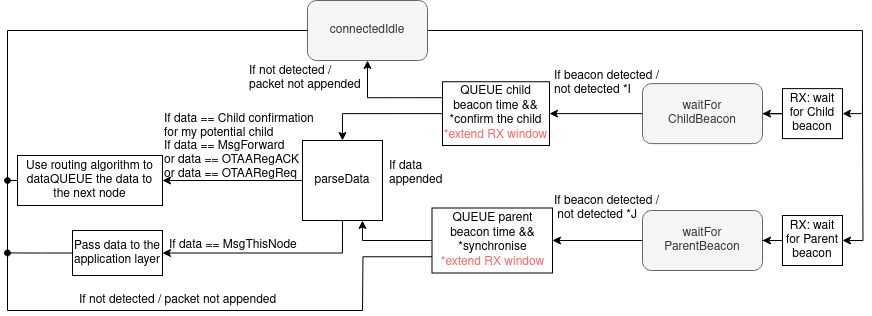

The diagram above was exported from draw.io. Its source (the exported page's mxGraphModel, read from the mxfile embedded in the PNG):
<mxGraphModel dx="2097" dy="792" grid="1" gridSize="5" guides="1" tooltips="1" connect="1" arrows="1" fold="1" page="1" pageScale="1" pageWidth="850" pageHeight="1100" math="0" shadow="0">
  <root>
    <mxCell id="0" />
    <mxCell id="1" parent="0" />
    <mxCell id="QJhU5oRQL1Jb571ihN6a-271" style="edgeStyle=orthogonalEdgeStyle;rounded=0;orthogonalLoop=1;jettySize=auto;html=1;exitX=0;exitY=0.5;exitDx=0;exitDy=0;entryX=1;entryY=0.5;entryDx=0;entryDy=0;" edge="1" parent="1" source="QJhU5oRQL1Jb571ihN6a-275" target="QJhU5oRQL1Jb571ihN6a-287">
      <mxGeometry relative="1" as="geometry">
        <mxPoint x="230" y="580" as="targetPoint" />
      </mxGeometry>
    </mxCell>
    <mxCell id="QJhU5oRQL1Jb571ihN6a-272" style="edgeStyle=orthogonalEdgeStyle;rounded=0;orthogonalLoop=1;jettySize=auto;html=1;exitX=0;exitY=0.5;exitDx=0;exitDy=0;entryX=1;entryY=0.5;entryDx=0;entryDy=0;" edge="1" parent="1" source="QJhU5oRQL1Jb571ihN6a-276" target="QJhU5oRQL1Jb571ihN6a-281">
      <mxGeometry relative="1" as="geometry" />
    </mxCell>
    <mxCell id="QJhU5oRQL1Jb571ihN6a-273" value="" style="edgeStyle=orthogonalEdgeStyle;rounded=0;orthogonalLoop=1;jettySize=auto;html=1;" edge="1" parent="1" source="QJhU5oRQL1Jb571ihN6a-274" target="QJhU5oRQL1Jb571ihN6a-276">
      <mxGeometry relative="1" as="geometry" />
    </mxCell>
    <mxCell id="QJhU5oRQL1Jb571ihN6a-274" value="RX: wait for Child beacon" style="rounded=0;whiteSpace=wrap;html=1;rotation=0;" vertex="1" parent="1">
      <mxGeometry x="590" y="508.12" width="60" height="50" as="geometry" />
    </mxCell>
    <mxCell id="QJhU5oRQL1Jb571ihN6a-275" value="waitFor&lt;br&gt;ParentBeacon" style="rounded=1;whiteSpace=wrap;html=1;fillColor=#f5f5f5;fontColor=#333333;strokeColor=#666666;" vertex="1" parent="1">
      <mxGeometry x="450" y="630" width="120" height="60" as="geometry" />
    </mxCell>
    <mxCell id="QJhU5oRQL1Jb571ihN6a-276" value="waitFor&lt;br&gt;ChildBeacon" style="rounded=1;whiteSpace=wrap;html=1;fillColor=#f5f5f5;fontColor=#333333;strokeColor=#666666;" vertex="1" parent="1">
      <mxGeometry x="450" y="503.12" width="120" height="60" as="geometry" />
    </mxCell>
    <mxCell id="QJhU5oRQL1Jb571ihN6a-277" value="" style="edgeStyle=orthogonalEdgeStyle;rounded=0;orthogonalLoop=1;jettySize=auto;html=1;entryX=1;entryY=0.5;entryDx=0;entryDy=0;" edge="1" parent="1" source="QJhU5oRQL1Jb571ihN6a-278" target="QJhU5oRQL1Jb571ihN6a-275">
      <mxGeometry relative="1" as="geometry">
        <mxPoint x="620" y="580" as="targetPoint" />
      </mxGeometry>
    </mxCell>
    <mxCell id="QJhU5oRQL1Jb571ihN6a-305" style="edgeStyle=orthogonalEdgeStyle;rounded=0;orthogonalLoop=1;jettySize=auto;html=1;exitX=1;exitY=0.5;exitDx=0;exitDy=0;endArrow=none;endFill=0;startArrow=classic;startFill=1;" edge="1" parent="1" source="QJhU5oRQL1Jb571ihN6a-278">
      <mxGeometry relative="1" as="geometry">
        <mxPoint x="670" y="525" as="targetPoint" />
      </mxGeometry>
    </mxCell>
    <mxCell id="QJhU5oRQL1Jb571ihN6a-278" value="RX: wait for Parent beacon" style="rounded=0;whiteSpace=wrap;html=1;rotation=0;" vertex="1" parent="1">
      <mxGeometry x="590" y="635" width="60" height="50" as="geometry" />
    </mxCell>
    <mxCell id="QJhU5oRQL1Jb571ihN6a-306" style="edgeStyle=orthogonalEdgeStyle;rounded=0;orthogonalLoop=1;jettySize=auto;html=1;exitX=0;exitY=0.5;exitDx=0;exitDy=0;entryX=0.5;entryY=0;entryDx=0;entryDy=0;" edge="1" parent="1" source="QJhU5oRQL1Jb571ihN6a-281" target="QJhU5oRQL1Jb571ihN6a-299">
      <mxGeometry relative="1" as="geometry" />
    </mxCell>
    <mxCell id="QJhU5oRQL1Jb571ihN6a-315" style="edgeStyle=orthogonalEdgeStyle;rounded=0;orthogonalLoop=1;jettySize=auto;html=1;exitX=0;exitY=0.25;exitDx=0;exitDy=0;entryX=0.5;entryY=1;entryDx=0;entryDy=0;" edge="1" parent="1" source="QJhU5oRQL1Jb571ihN6a-281" target="QJhU5oRQL1Jb571ihN6a-302">
      <mxGeometry relative="1" as="geometry">
        <Array as="points">
          <mxPoint x="175" y="517" />
        </Array>
      </mxGeometry>
    </mxCell>
    <mxCell id="QJhU5oRQL1Jb571ihN6a-281" value="&lt;div&gt;QUEUE child beacon time &amp;amp;&amp;amp; *confirm the child&lt;br&gt;&lt;/div&gt;&lt;div&gt;&lt;font color=&quot;#ff6666&quot;&gt;*extend RX window&lt;/font&gt;&lt;br&gt;&lt;/div&gt;" style="rounded=0;whiteSpace=wrap;html=1;rotation=0;" vertex="1" parent="1">
      <mxGeometry x="250" y="501.24" width="107" height="63.75" as="geometry" />
    </mxCell>
    <mxCell id="QJhU5oRQL1Jb571ihN6a-282" value="&lt;div&gt;If beacon detected /&amp;nbsp;&lt;/div&gt;&lt;div&gt;not detected *I&lt;/div&gt;" style="text;html=1;align=left;verticalAlign=middle;resizable=0;points=[];autosize=1;" vertex="1" parent="1">
      <mxGeometry x="360" y="480" width="130" height="45" as="geometry" />
    </mxCell>
    <mxCell id="QJhU5oRQL1Jb571ihN6a-307" style="edgeStyle=orthogonalEdgeStyle;rounded=0;orthogonalLoop=1;jettySize=auto;html=1;exitX=0;exitY=0.5;exitDx=0;exitDy=0;entryX=0.75;entryY=1;entryDx=0;entryDy=0;" edge="1" parent="1" source="QJhU5oRQL1Jb571ihN6a-287" target="QJhU5oRQL1Jb571ihN6a-299">
      <mxGeometry relative="1" as="geometry" />
    </mxCell>
    <mxCell id="QJhU5oRQL1Jb571ihN6a-312" style="edgeStyle=orthogonalEdgeStyle;rounded=0;orthogonalLoop=1;jettySize=auto;html=1;exitX=0;exitY=0.75;exitDx=0;exitDy=0;endArrow=none;endFill=0;" edge="1" parent="1" source="QJhU5oRQL1Jb571ihN6a-287">
      <mxGeometry relative="1" as="geometry">
        <mxPoint x="170" y="730" as="targetPoint" />
      </mxGeometry>
    </mxCell>
    <mxCell id="QJhU5oRQL1Jb571ihN6a-287" value="&lt;div&gt;QUEUE parent beacon time &amp;amp;&amp;amp; *synchronise&lt;/div&gt;&lt;div&gt;&lt;font color=&quot;#ff6666&quot;&gt;*extend RX window&lt;/font&gt;&lt;br&gt;&lt;/div&gt;" style="rounded=0;whiteSpace=wrap;html=1;rotation=0;" vertex="1" parent="1">
      <mxGeometry x="239.5" y="627.5" width="120.5" height="65" as="geometry" />
    </mxCell>
    <mxCell id="QJhU5oRQL1Jb571ihN6a-288" value="&lt;div&gt;If beacon detected /&lt;/div&gt;&lt;div&gt;&amp;nbsp;not detected *J&lt;/div&gt;" style="text;html=1;align=left;verticalAlign=middle;resizable=0;points=[];autosize=1;" vertex="1" parent="1">
      <mxGeometry x="360" y="605" width="125" height="45" as="geometry" />
    </mxCell>
    <mxCell id="QJhU5oRQL1Jb571ihN6a-289" style="edgeStyle=orthogonalEdgeStyle;rounded=0;orthogonalLoop=1;jettySize=auto;html=1;exitX=0.5;exitY=1;exitDx=0;exitDy=0;entryX=1;entryY=0.5;entryDx=0;entryDy=0;" edge="1" parent="1" source="QJhU5oRQL1Jb571ihN6a-299" target="QJhU5oRQL1Jb571ihN6a-297">
      <mxGeometry relative="1" as="geometry">
        <mxPoint x="50" y="630" as="sourcePoint" />
      </mxGeometry>
    </mxCell>
    <mxCell id="QJhU5oRQL1Jb571ihN6a-290" value="&lt;div&gt;If data&lt;br&gt;&lt;/div&gt;&lt;div&gt;appended&lt;/div&gt;" style="text;html=1;align=left;verticalAlign=middle;resizable=0;points=[];autosize=1;" vertex="1" parent="1">
      <mxGeometry x="195" y="570" width="75" height="45" as="geometry" />
    </mxCell>
    <mxCell id="QJhU5oRQL1Jb571ihN6a-291" value="&lt;div&gt;&lt;div&gt;If not detected / packet not appended&lt;/div&gt;&lt;/div&gt;" style="text;html=1;align=left;verticalAlign=middle;resizable=0;points=[];autosize=1;" vertex="1" parent="1">
      <mxGeometry x="-115" y="705" width="220" height="30" as="geometry" />
    </mxCell>
    <mxCell id="QJhU5oRQL1Jb571ihN6a-316" style="edgeStyle=orthogonalEdgeStyle;rounded=0;orthogonalLoop=1;jettySize=auto;html=1;exitX=0;exitY=0.5;exitDx=0;exitDy=0;endArrow=oval;endFill=1;" edge="1" parent="1" source="QJhU5oRQL1Jb571ihN6a-293">
      <mxGeometry relative="1" as="geometry">
        <mxPoint x="-185" y="600" as="targetPoint" />
      </mxGeometry>
    </mxCell>
    <mxCell id="QJhU5oRQL1Jb571ihN6a-293" value="&lt;div&gt;Use routing algorithm to&lt;br&gt;&lt;/div&gt;&lt;div&gt;dataQUEUE the data to the next node&lt;/div&gt;" style="rounded=0;whiteSpace=wrap;html=1;rotation=0;" vertex="1" parent="1">
      <mxGeometry x="-175" y="575" width="145" height="50" as="geometry" />
    </mxCell>
    <mxCell id="QJhU5oRQL1Jb571ihN6a-294" value="&lt;div&gt;If data == MsgForward &lt;br&gt;&lt;/div&gt;&lt;div&gt;or data == OTAARegACK&lt;/div&gt;&lt;div&gt;or data == OTAARegReq&lt;br&gt;&lt;/div&gt;" style="text;html=1;align=left;verticalAlign=middle;resizable=0;points=[];autosize=1;" vertex="1" parent="1">
      <mxGeometry x="-30" y="550" width="155" height="60" as="geometry" />
    </mxCell>
    <mxCell id="QJhU5oRQL1Jb571ihN6a-295" value="If data == MsgThisNode" style="text;html=1;align=left;verticalAlign=middle;resizable=0;points=[];autosize=1;" vertex="1" parent="1">
      <mxGeometry x="-25" y="650" width="150" height="30" as="geometry" />
    </mxCell>
    <mxCell id="QJhU5oRQL1Jb571ihN6a-317" style="edgeStyle=orthogonalEdgeStyle;rounded=0;orthogonalLoop=1;jettySize=auto;html=1;exitX=0;exitY=0.5;exitDx=0;exitDy=0;endArrow=oval;endFill=1;" edge="1" parent="1" source="QJhU5oRQL1Jb571ihN6a-297">
      <mxGeometry relative="1" as="geometry">
        <mxPoint x="-184.9999999999999" y="672.4406779661016" as="targetPoint" />
      </mxGeometry>
    </mxCell>
    <mxCell id="QJhU5oRQL1Jb571ihN6a-297" value="Pass data to the application layer" style="rounded=0;whiteSpace=wrap;html=1;rotation=0;" vertex="1" parent="1">
      <mxGeometry x="-120" y="650" width="90" height="45" as="geometry" />
    </mxCell>
    <mxCell id="QJhU5oRQL1Jb571ihN6a-298" style="edgeStyle=orthogonalEdgeStyle;rounded=0;orthogonalLoop=1;jettySize=auto;html=1;exitX=0;exitY=0.5;exitDx=0;exitDy=0;entryX=1;entryY=0.5;entryDx=0;entryDy=0;" edge="1" parent="1" source="QJhU5oRQL1Jb571ihN6a-299" target="QJhU5oRQL1Jb571ihN6a-293">
      <mxGeometry relative="1" as="geometry" />
    </mxCell>
    <mxCell id="QJhU5oRQL1Jb571ihN6a-299" value="parseData" style="whiteSpace=wrap;html=1;aspect=fixed;" vertex="1" parent="1">
      <mxGeometry x="110" y="560" width="80" height="80" as="geometry" />
    </mxCell>
    <mxCell id="QJhU5oRQL1Jb571ihN6a-300" value="&lt;div&gt;If data == Child confirmation&lt;/div&gt;&lt;div&gt;for my potential child &lt;/div&gt;" style="text;whiteSpace=wrap;html=1;" vertex="1" parent="1">
      <mxGeometry x="-30" y="525" width="175" height="50" as="geometry" />
    </mxCell>
    <mxCell id="QJhU5oRQL1Jb571ihN6a-304" style="edgeStyle=orthogonalEdgeStyle;rounded=0;orthogonalLoop=1;jettySize=auto;html=1;exitX=1;exitY=0.5;exitDx=0;exitDy=0;entryX=1;entryY=0.5;entryDx=0;entryDy=0;" edge="1" parent="1" source="QJhU5oRQL1Jb571ihN6a-302" target="QJhU5oRQL1Jb571ihN6a-274">
      <mxGeometry relative="1" as="geometry" />
    </mxCell>
    <mxCell id="QJhU5oRQL1Jb571ihN6a-302" value="&lt;div&gt;connectedIdle&lt;/div&gt;" style="rounded=1;whiteSpace=wrap;html=1;fillColor=#f5f5f5;fontColor=#333333;strokeColor=#666666;" vertex="1" parent="1">
      <mxGeometry x="115" y="420" width="120" height="60" as="geometry" />
    </mxCell>
    <mxCell id="QJhU5oRQL1Jb571ihN6a-311" value="" style="endArrow=none;html=1;rounded=0;endFill=0;" edge="1" parent="1">
      <mxGeometry width="50" height="50" relative="1" as="geometry">
        <mxPoint x="170" y="730" as="sourcePoint" />
        <mxPoint x="-185" y="730" as="targetPoint" />
      </mxGeometry>
    </mxCell>
    <mxCell id="QJhU5oRQL1Jb571ihN6a-313" value="" style="endArrow=none;html=1;rounded=0;" edge="1" parent="1">
      <mxGeometry width="50" height="50" relative="1" as="geometry">
        <mxPoint x="-185" y="730" as="sourcePoint" />
        <mxPoint x="-185" y="450" as="targetPoint" />
      </mxGeometry>
    </mxCell>
    <mxCell id="QJhU5oRQL1Jb571ihN6a-314" value="" style="endArrow=none;html=1;rounded=0;entryX=0;entryY=0.5;entryDx=0;entryDy=0;" edge="1" parent="1" target="QJhU5oRQL1Jb571ihN6a-302">
      <mxGeometry width="50" height="50" relative="1" as="geometry">
        <mxPoint x="-185" y="450" as="sourcePoint" />
        <mxPoint x="-150" y="425" as="targetPoint" />
      </mxGeometry>
    </mxCell>
    <mxCell id="QJhU5oRQL1Jb571ihN6a-318" value="&lt;div&gt;&lt;div&gt;If not detected /&amp;nbsp;&lt;/div&gt;&lt;div&gt;packet not appended&lt;/div&gt;&lt;/div&gt;" style="text;html=1;align=left;verticalAlign=middle;resizable=0;points=[];autosize=1;" vertex="1" parent="1">
      <mxGeometry x="55" y="475" width="135" height="45" as="geometry" />
    </mxCell>
  </root>
</mxGraphModel>